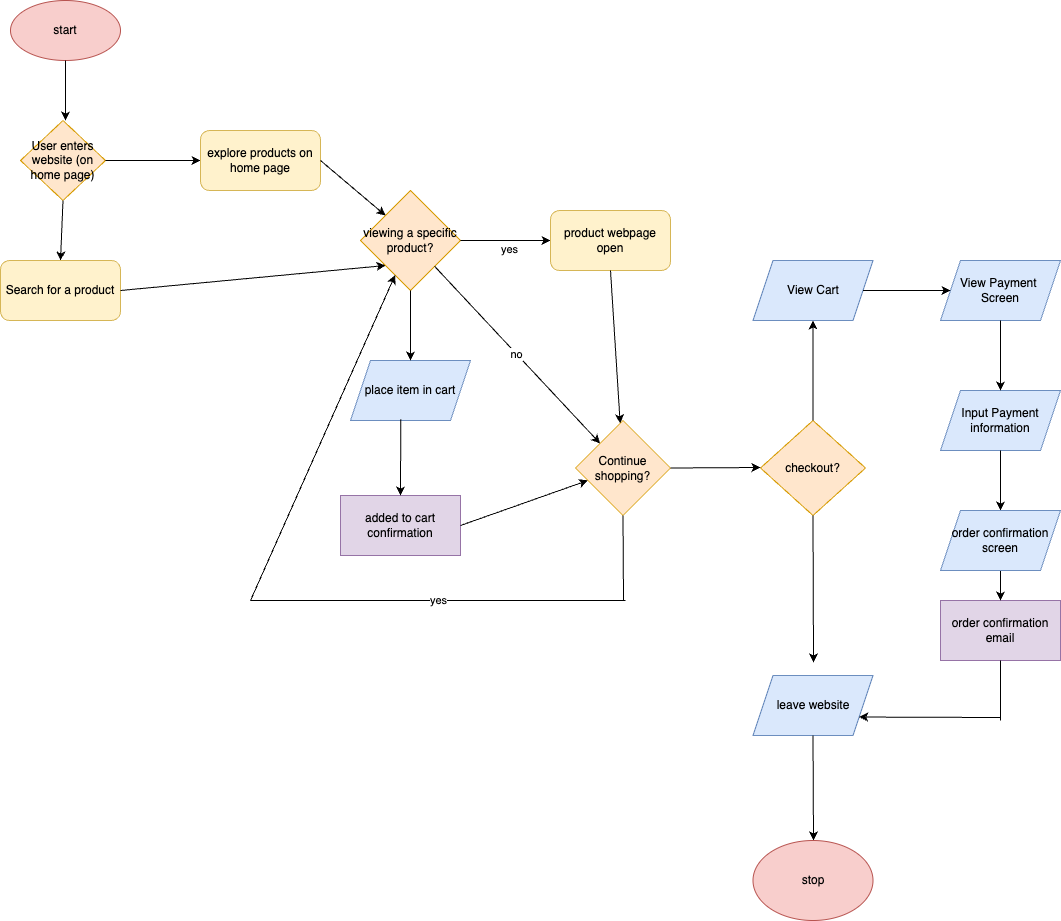

The diagram above was exported from draw.io. Its source (the exported page's mxGraphModel, read from the mxfile embedded in the PNG):
<mxGraphModel dx="1252" dy="1132" grid="1" gridSize="15" guides="1" tooltips="1" connect="1" arrows="1" fold="1" page="1" pageScale="1" pageWidth="1200" pageHeight="1920" math="0" shadow="0">
  <root>
    <mxCell id="0" />
    <mxCell id="1" parent="0" />
    <mxCell id="2" value="start" style="ellipse;whiteSpace=wrap;html=1;fillColor=#f8cecc;strokeColor=#b85450;" vertex="1" parent="1">
      <mxGeometry x="90" y="60" width="110" height="60" as="geometry" />
    </mxCell>
    <mxCell id="4" value="" style="endArrow=classic;html=1;exitX=0.5;exitY=1;exitDx=0;exitDy=0;entryX=0.5;entryY=0;entryDx=0;entryDy=0;" edge="1" parent="1" source="2">
      <mxGeometry width="50" height="50" relative="1" as="geometry">
        <mxPoint x="240" y="240" as="sourcePoint" />
        <mxPoint x="145" y="180" as="targetPoint" />
      </mxGeometry>
    </mxCell>
    <mxCell id="6" value="User enters website (on home page)" style="rhombus;whiteSpace=wrap;html=1;fillColor=#ffe6cc;strokeColor=#d79b00;" vertex="1" parent="1">
      <mxGeometry x="100" y="180" width="85" height="80" as="geometry" />
    </mxCell>
    <mxCell id="7" value="" style="endArrow=classic;html=1;exitX=0.5;exitY=1;exitDx=0;exitDy=0;entryX=0.5;entryY=0;entryDx=0;entryDy=0;" edge="1" parent="1" source="6" target="11">
      <mxGeometry width="50" height="50" relative="1" as="geometry">
        <mxPoint x="150" y="320" as="sourcePoint" />
        <mxPoint x="145" y="320" as="targetPoint" />
      </mxGeometry>
    </mxCell>
    <mxCell id="8" value="" style="endArrow=classic;html=1;exitX=1;exitY=0.5;exitDx=0;exitDy=0;" edge="1" parent="1" source="6">
      <mxGeometry width="50" height="50" relative="1" as="geometry">
        <mxPoint x="240" y="240" as="sourcePoint" />
        <mxPoint x="280" y="220" as="targetPoint" />
      </mxGeometry>
    </mxCell>
    <mxCell id="10" value="explore products on home page" style="rounded=1;whiteSpace=wrap;html=1;fillColor=#fff2cc;strokeColor=#d6b656;" vertex="1" parent="1">
      <mxGeometry x="280" y="190" width="120" height="60" as="geometry" />
    </mxCell>
    <mxCell id="11" value="Search for a product" style="rounded=1;whiteSpace=wrap;html=1;fillColor=#fff2cc;strokeColor=#d6b656;" vertex="1" parent="1">
      <mxGeometry x="80" y="320" width="120" height="60" as="geometry" />
    </mxCell>
    <mxCell id="12" value="" style="endArrow=classic;html=1;exitX=1;exitY=0.5;exitDx=0;exitDy=0;entryX=0;entryY=1;entryDx=0;entryDy=0;" edge="1" parent="1" source="11" target="14">
      <mxGeometry width="50" height="50" relative="1" as="geometry">
        <mxPoint x="290" y="290" as="sourcePoint" />
        <mxPoint x="440" y="320" as="targetPoint" />
      </mxGeometry>
    </mxCell>
    <mxCell id="13" value="" style="endArrow=classic;html=1;exitX=1;exitY=0.5;exitDx=0;exitDy=0;entryX=0;entryY=0;entryDx=0;entryDy=0;" edge="1" parent="1" source="10" target="14">
      <mxGeometry width="50" height="50" relative="1" as="geometry">
        <mxPoint x="290" y="290" as="sourcePoint" />
        <mxPoint x="460" y="280" as="targetPoint" />
      </mxGeometry>
    </mxCell>
    <mxCell id="14" value="viewing a specific product?" style="rhombus;whiteSpace=wrap;html=1;fillColor=#ffe6cc;strokeColor=#d79b00;" vertex="1" parent="1">
      <mxGeometry x="440" y="250" width="100" height="100" as="geometry" />
    </mxCell>
    <mxCell id="15" value="place item in cart" style="shape=parallelogram;perimeter=parallelogramPerimeter;whiteSpace=wrap;html=1;fixedSize=1;fillColor=#dae8fc;strokeColor=#6c8ebf;" vertex="1" parent="1">
      <mxGeometry x="430" y="420" width="120" height="60" as="geometry" />
    </mxCell>
    <mxCell id="17" value="" style="endArrow=classic;html=1;entryX=0.5;entryY=0;entryDx=0;entryDy=0;exitX=0.5;exitY=1;exitDx=0;exitDy=0;" edge="1" parent="1" source="14" target="15">
      <mxGeometry width="50" height="50" relative="1" as="geometry">
        <mxPoint x="420" y="380" as="sourcePoint" />
        <mxPoint x="470" y="330" as="targetPoint" />
      </mxGeometry>
    </mxCell>
    <mxCell id="18" value="added to cart confirmation" style="rounded=0;whiteSpace=wrap;html=1;fillColor=#e1d5e7;strokeColor=#9673a6;" vertex="1" parent="1">
      <mxGeometry x="420" y="555" width="120" height="60" as="geometry" />
    </mxCell>
    <mxCell id="19" value="" style="endArrow=classic;html=1;exitX=0.419;exitY=0.981;exitDx=0;exitDy=0;exitPerimeter=0;entryX=0.5;entryY=0;entryDx=0;entryDy=0;" edge="1" parent="1" source="15" target="18">
      <mxGeometry width="50" height="50" relative="1" as="geometry">
        <mxPoint x="420" y="450" as="sourcePoint" />
        <mxPoint x="470" y="400" as="targetPoint" />
      </mxGeometry>
    </mxCell>
    <mxCell id="21" value="yes" style="endArrow=classic;html=1;exitX=1;exitY=0.5;exitDx=0;exitDy=0;entryX=0;entryY=0.5;entryDx=0;entryDy=0;" edge="1" parent="1" source="14" target="22">
      <mxGeometry x="0.043" y="-9" width="50" height="50" relative="1" as="geometry">
        <mxPoint x="580" y="390" as="sourcePoint" />
        <mxPoint x="610" y="290" as="targetPoint" />
        <Array as="points" />
        <mxPoint x="1" as="offset" />
      </mxGeometry>
    </mxCell>
    <mxCell id="22" value="product webpage open" style="rounded=1;whiteSpace=wrap;html=1;fillColor=#fff2cc;strokeColor=#d6b656;" vertex="1" parent="1">
      <mxGeometry x="630" y="270" width="120" height="60" as="geometry" />
    </mxCell>
    <mxCell id="25" value="no" style="endArrow=classic;html=1;" edge="1" parent="1" source="14" target="26">
      <mxGeometry width="50" height="50" relative="1" as="geometry">
        <mxPoint x="645" y="470" as="sourcePoint" />
        <mxPoint x="645" y="495" as="targetPoint" />
      </mxGeometry>
    </mxCell>
    <mxCell id="26" value="Continue shopping?" style="rhombus;whiteSpace=wrap;html=1;fillColor=#ffe6cc;strokeColor=#d79b00;" vertex="1" parent="1">
      <mxGeometry x="655" y="480" width="95" height="95" as="geometry" />
    </mxCell>
    <mxCell id="27" value="" style="endArrow=classic;html=1;exitX=0.5;exitY=1;exitDx=0;exitDy=0;" edge="1" parent="1" source="22" target="26">
      <mxGeometry width="50" height="50" relative="1" as="geometry">
        <mxPoint x="645" y="470" as="sourcePoint" />
        <mxPoint x="695" y="420" as="targetPoint" />
      </mxGeometry>
    </mxCell>
    <mxCell id="28" value="" style="endArrow=classic;html=1;exitX=1;exitY=0.5;exitDx=0;exitDy=0;" edge="1" parent="1" source="18" target="26">
      <mxGeometry width="50" height="50" relative="1" as="geometry">
        <mxPoint x="645" y="545" as="sourcePoint" />
        <mxPoint x="695" y="495" as="targetPoint" />
      </mxGeometry>
    </mxCell>
    <mxCell id="30" value="" style="endArrow=none;html=1;entryX=0.5;entryY=1;entryDx=0;entryDy=0;" edge="1" parent="1" target="26">
      <mxGeometry width="50" height="50" relative="1" as="geometry">
        <mxPoint x="703" y="660" as="sourcePoint" />
        <mxPoint x="515" y="420" as="targetPoint" />
      </mxGeometry>
    </mxCell>
    <mxCell id="31" value="yes" style="endArrow=none;html=1;" edge="1" parent="1">
      <mxGeometry width="50" height="50" relative="1" as="geometry">
        <mxPoint x="330" y="660" as="sourcePoint" />
        <mxPoint x="705" y="660" as="targetPoint" />
      </mxGeometry>
    </mxCell>
    <mxCell id="32" value="" style="endArrow=classic;html=1;" edge="1" parent="1" target="14">
      <mxGeometry width="50" height="50" relative="1" as="geometry">
        <mxPoint x="330" y="660" as="sourcePoint" />
        <mxPoint x="515" y="510" as="targetPoint" />
      </mxGeometry>
    </mxCell>
    <mxCell id="33" value="" style="endArrow=classic;html=1;exitX=1;exitY=0.5;exitDx=0;exitDy=0;" edge="1" parent="1" source="26">
      <mxGeometry width="50" height="50" relative="1" as="geometry">
        <mxPoint x="705" y="500" as="sourcePoint" />
        <mxPoint x="840" y="527" as="targetPoint" />
      </mxGeometry>
    </mxCell>
    <mxCell id="34" value="checkout?" style="rhombus;whiteSpace=wrap;html=1;fillColor=#ffe6cc;strokeColor=#d79b00;" vertex="1" parent="1">
      <mxGeometry x="840" y="480" width="105" height="95" as="geometry" />
    </mxCell>
    <mxCell id="35" value="yes" style="endArrow=classic;html=1;exitX=0.5;exitY=0;exitDx=0;exitDy=0;entryX=0.5;entryY=1;entryDx=0;entryDy=0;" edge="1" parent="1" source="34" target="36">
      <mxGeometry x="1" y="15" width="50" height="50" relative="1" as="geometry">
        <mxPoint x="780" y="545" as="sourcePoint" />
        <mxPoint x="893" y="390" as="targetPoint" />
        <mxPoint x="15" y="-15" as="offset" />
      </mxGeometry>
    </mxCell>
    <mxCell id="36" value="View Cart" style="shape=parallelogram;perimeter=parallelogramPerimeter;whiteSpace=wrap;html=1;fixedSize=1;fillColor=#dae8fc;strokeColor=#6c8ebf;" vertex="1" parent="1">
      <mxGeometry x="832.5" y="320" width="120" height="60" as="geometry" />
    </mxCell>
    <mxCell id="38" value="View Payment&amp;nbsp;&lt;div&gt;Screen&lt;/div&gt;" style="shape=parallelogram;perimeter=parallelogramPerimeter;whiteSpace=wrap;html=1;fixedSize=1;fillColor=#dae8fc;strokeColor=#6c8ebf;" vertex="1" parent="1">
      <mxGeometry x="1020" y="320" width="120" height="60" as="geometry" />
    </mxCell>
    <mxCell id="39" value="Input Payment information" style="shape=parallelogram;perimeter=parallelogramPerimeter;whiteSpace=wrap;html=1;fixedSize=1;fillColor=#dae8fc;strokeColor=#6c8ebf;" vertex="1" parent="1">
      <mxGeometry x="1020" y="450" width="120" height="60" as="geometry" />
    </mxCell>
    <mxCell id="40" value="order confirmation email" style="rounded=0;whiteSpace=wrap;html=1;fillColor=#e1d5e7;strokeColor=#9673a6;" vertex="1" parent="1">
      <mxGeometry x="1020" y="660" width="120" height="60" as="geometry" />
    </mxCell>
    <mxCell id="41" value="" style="endArrow=classic;html=1;exitX=0.5;exitY=1;exitDx=0;exitDy=0;" edge="1" parent="1" source="34">
      <mxGeometry width="50" height="50" relative="1" as="geometry">
        <mxPoint x="840" y="590" as="sourcePoint" />
        <mxPoint x="893" y="722" as="targetPoint" />
      </mxGeometry>
    </mxCell>
    <mxCell id="43" value="" style="endArrow=classic;html=1;exitX=1;exitY=0.5;exitDx=0;exitDy=0;entryX=0;entryY=0.5;entryDx=0;entryDy=0;" edge="1" parent="1" source="36" target="38">
      <mxGeometry width="50" height="50" relative="1" as="geometry">
        <mxPoint x="855" y="545" as="sourcePoint" />
        <mxPoint x="905" y="495" as="targetPoint" />
      </mxGeometry>
    </mxCell>
    <mxCell id="44" value="" style="endArrow=classic;html=1;exitX=0.5;exitY=1;exitDx=0;exitDy=0;entryX=0.5;entryY=0;entryDx=0;entryDy=0;" edge="1" parent="1" source="38" target="39">
      <mxGeometry width="50" height="50" relative="1" as="geometry">
        <mxPoint x="855" y="545" as="sourcePoint" />
        <mxPoint x="905" y="495" as="targetPoint" />
      </mxGeometry>
    </mxCell>
    <mxCell id="45" value="" style="endArrow=classic;html=1;exitX=0.5;exitY=1;exitDx=0;exitDy=0;entryX=0.5;entryY=0;entryDx=0;entryDy=0;" edge="1" parent="1" source="58" target="40">
      <mxGeometry width="50" height="50" relative="1" as="geometry">
        <mxPoint x="915" y="590" as="sourcePoint" />
        <mxPoint x="965" y="540" as="targetPoint" />
      </mxGeometry>
    </mxCell>
    <mxCell id="46" value="leave website" style="shape=parallelogram;perimeter=parallelogramPerimeter;whiteSpace=wrap;html=1;fixedSize=1;fillColor=#dae8fc;strokeColor=#6c8ebf;" vertex="1" parent="1">
      <mxGeometry x="832.5" y="735" width="120" height="60" as="geometry" />
    </mxCell>
    <mxCell id="47" value="" style="endArrow=classic;html=1;entryX=1;entryY=0.75;entryDx=0;entryDy=0;" edge="1" parent="1" target="46">
      <mxGeometry width="50" height="50" relative="1" as="geometry">
        <mxPoint x="1080" y="777" as="sourcePoint" />
        <mxPoint x="1065" y="750" as="targetPoint" />
      </mxGeometry>
    </mxCell>
    <mxCell id="48" value="" style="endArrow=none;html=1;entryX=0.5;entryY=1;entryDx=0;entryDy=0;" edge="1" parent="1" target="40">
      <mxGeometry width="50" height="50" relative="1" as="geometry">
        <mxPoint x="1080" y="780" as="sourcePoint" />
        <mxPoint x="965" y="705" as="targetPoint" />
      </mxGeometry>
    </mxCell>
    <mxCell id="49" value="" style="endArrow=classic;html=1;exitX=0.5;exitY=1;exitDx=0;exitDy=0;" edge="1" parent="1" source="46">
      <mxGeometry width="50" height="50" relative="1" as="geometry">
        <mxPoint x="930" y="890" as="sourcePoint" />
        <mxPoint x="893" y="900" as="targetPoint" />
      </mxGeometry>
    </mxCell>
    <mxCell id="50" value="stop" style="ellipse;whiteSpace=wrap;html=1;fillColor=#f8cecc;strokeColor=#b85450;" vertex="1" parent="1">
      <mxGeometry x="832.5" y="900" width="120" height="80" as="geometry" />
    </mxCell>
    <mxCell id="59" value="" style="endArrow=classic;html=1;exitX=0.5;exitY=1;exitDx=0;exitDy=0;entryX=0.5;entryY=0;entryDx=0;entryDy=0;" edge="1" parent="1" source="39" target="58">
      <mxGeometry width="50" height="50" relative="1" as="geometry">
        <mxPoint x="1080" y="525" as="sourcePoint" />
        <mxPoint x="1080" y="660" as="targetPoint" />
      </mxGeometry>
    </mxCell>
    <mxCell id="58" value="order confirmation screen" style="shape=parallelogram;perimeter=parallelogramPerimeter;whiteSpace=wrap;html=1;fixedSize=1;fillColor=#dae8fc;strokeColor=#6c8ebf;" vertex="1" parent="1">
      <mxGeometry x="1020" y="570" width="120" height="60" as="geometry" />
    </mxCell>
  </root>
</mxGraphModel>